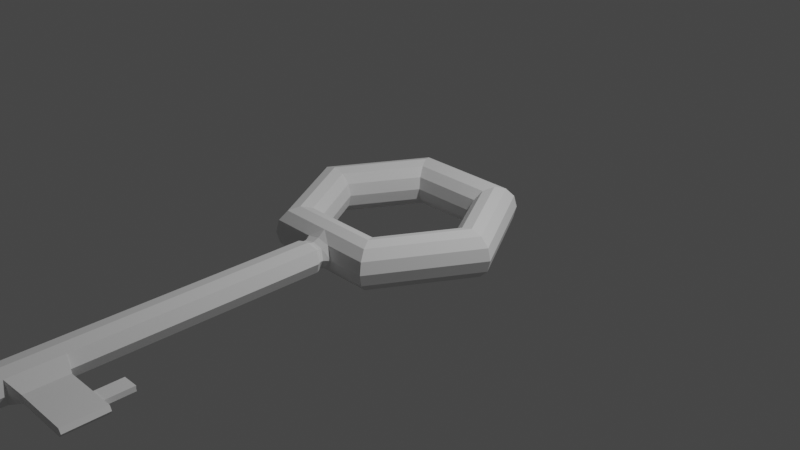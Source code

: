 # Source: key.blend  (saved by Blender 2.91.10; exported with 4.5.12 LTS)
import bpy
from mathutils import Matrix  # noqa: F401  (used for matrix-valued properties, if any)

bpy.ops.wm.read_factory_settings(use_empty=True)
scene = bpy.context.scene
scene.name = 'Scene'

# ---- collections
col_collection = bpy.data.collections.new('Collection'); scene.collection.children.link(col_collection)

# ---- world
world_world = bpy.data.worlds.new('World'); scene.world = world_world
world_world.use_nodes = True; world_world.node_tree.nodes.clear()
_N = world_world.node_tree.nodes; _L = world_world.node_tree.links
n0 = _N.new('ShaderNodeOutputWorld'); n0.name = 'World Output'; n0.location = (300, 300)
n1 = _N.new('ShaderNodeBackground'); n1.name = 'Background'; n1.location = (10, 300)
n1.inputs[0].default_value = (0.05088, 0.05088, 0.05088, 1.0)
_L.new(n1.outputs[0], n0.inputs[0])
n0.is_active_output = True
world_world.color = (0.05088, 0.05088, 0.05088)
world_world.use_sun_shadow = False
world_world.sun_shadow_jitter_overblur = 0.0

# ---- cameras
cam_camera = bpy.data.cameras.new('Camera')
cam_camera.clip_end = 100.0
cam_camera.ortho_scale = 7.314

# ---- lights
light_light = bpy.data.lights.new('Light', 'POINT')
light_light.transmission_factor = 0.0
light_light.energy = 1000.0
light_light.shadow_soft_size = 0.1
light_light.shadow_maximum_resolution = 0.006
light_light.use_absolute_resolution = True

# ---- meshes
me_torus = bpy.data.meshes.new('Torus')
me_torus.from_pydata([(0.625, 1.083, 0.0), (0.6083, 1.054, 0.125), (0.5625, 0.9743, 0.2165), (0.5, 0.866, 0.25), (0.4375, 0.7578, 0.2165), (0.3917, 0.6785, 0.125), (0.375, 0.6495, 0.0), (0.6083, 1.054, -0.125), (0.5625, 0.9743, -0.2165), (0.5, 0.866, -0.25), (0.4375, 0.7578, -0.2165), (1.25, 1.093e-07, 0.0), (1.217, 1.064e-07, 0.125), (1.125, 9.835e-08, 0.2165), (1.0, 8.742e-08, 0.25), (0.875, 7.649e-08, 0.2165), (0.7835, 6.85e-08, 0.125), (0.75, 6.557e-08, 0.0), (0.3917, 0.6785, -0.125), (1.217, 1.064e-07, -0.125), (1.125, 9.835e-08, -0.2165), (-0.625, 1.083, 0.0), (-0.6083, 1.054, 0.125), (-0.5625, 0.9743, 0.2165), (-0.5, 0.866, 0.25), (-0.4375, 0.7578, 0.2165), (-0.3917, 0.6785, 0.125), (-0.375, 0.6495, 0.0), (1.0, 8.742e-08, -0.25), (0.875, 7.649e-08, -0.2165), (0.7835, 6.85e-08, -0.125), (-1.25, 1.093e-07, 0.0), (-1.217, 1.064e-07, 0.125), (-1.125, 9.835e-08, 0.2165), (-1.0, 8.742e-08, 0.25), (-0.875, 7.649e-08, 0.2165), (-0.7835, 6.85e-08, 0.125), (-0.75, 6.557e-08, 0.0), (-0.6083, 1.054, -0.125), (-0.5625, 0.9743, -0.2165), (-0.5, 0.866, -0.25), (-0.4375, 0.7578, -0.2165), (-0.3917, 0.6785, -0.125), (-0.625, -1.083, 0.0), (-0.6083, -1.054, 0.125), (-0.5625, -0.9743, 0.2165), (-0.5, -0.866, 0.25), (-0.4375, -0.7578, 0.2165), (-0.3917, -0.6785, 0.125), (-0.375, -0.6495, 0.0), (-1.217, 1.064e-07, -0.125), (-1.125, 9.835e-08, -0.2165), (-1.0, 8.742e-08, -0.25), (0.625, -1.083, 0.0), (0.6083, -1.054, 0.125), (0.5625, -0.9743, 0.2165), (0.5, -0.866, 0.25), (0.4375, -0.7578, 0.2165), (0.3917, -0.6785, 0.125), (0.375, -0.6495, 0.0), (-0.875, 7.649e-08, -0.2165), (-0.7835, 6.85e-08, -0.125), (-0.6083, -1.054, -0.125), (0.0, -0.9743, 0.2165), (0.0, -0.7578, 0.2165), (0.0, -0.6495, 0.0), (-0.5625, -0.9743, -0.2165), (-0.5, -0.866, -0.25), (0.0, -1.054, 0.1537), (0.0, -0.866, 0.25), (0.0, -0.6785, 0.125), (-0.4375, -0.7578, -0.2165), (-0.3917, -0.6785, -0.125), (-0.2191, -1.083, 0.0), (-0.1409, -1.054, 0.125), (0.0, 1.083, 0.0), (0.0, 0.9743, 0.2165), (-2.98e-08, 0.7578, 0.2165), (0.0, 0.6495, 0.0), (0.6083, -1.054, -0.125), (0.5625, -0.9743, -0.2165), (0.0, 1.054, 0.125), (0.0, 0.866, 0.25), (-2.98e-08, 0.6785, 0.125), (0.5, -0.866, -0.25), (0.4375, -0.7578, -0.2165), (0.3917, -0.6785, -0.125), (0.2191, -1.083, 0.0), (0.1409, -1.054, 0.125), (0.1172, -1.114, 0.1039), (0.0, -0.9743, -0.2165), (0.1644, -1.138, 0.0), (0.0, -0.7578, -0.2165), (0.0, -1.114, 0.1278), (-0.1172, -1.114, 0.1039), (-0.1644, -1.138, 0.0), (0.1172, -1.144, 0.1039), (0.0, -1.144, 0.1278), (0.1644, -1.168, 0.0), (0.1172, -1.144, 0.1039), (0.0, -1.054, -0.1537), (0.0, -0.866, -0.25), (-0.1172, -1.144, 0.1039), (-0.1644, -1.168, 0.0), (0.0, -0.6785, -0.125), (0.1172, -1.144, 0.1039), (0.0, -1.144, 0.1278), (0.1644, -1.168, 0.0), (0.1334, -1.184, 0.1183), (-0.1409, -1.054, -0.125), (-0.1172, -1.144, 0.1039), (-0.1644, -1.168, 0.0), (0.0, -1.144, 0.1278), (0.1644, -1.168, 0.0), (0.1157, -4.673, 0.09603), (0.0, 0.9743, -0.2165), (-2.98e-08, 0.7578, -0.2165), (-0.1172, -1.144, 0.1039), (-0.1644, -1.168, 0.0), (-2.287e-10, -1.184, 0.1454), (0.1871, -1.212, 0.0), (0.0, 1.054, -0.125), (0.0, 0.866, -0.25), (-2.98e-08, 0.6785, -0.125), (-0.1334, -1.184, 0.1183), (-0.1871, -1.212, 0.0), (-2.287e-10, -4.673, 0.1196), (0.1593, -4.673, 0.0), (-2.287e-10, -4.673, 0.0), (0.1409, -1.054, -0.125), (0.1172, -1.114, -0.1039), (-0.1157, -4.673, 0.09603), (-0.1593, -4.673, 0.0), (0.0, -1.114, -0.1278), (-0.1172, -1.114, -0.1039), (0.1172, -1.144, -0.1039), (0.0, -1.144, -0.1278), (0.1172, -1.144, -0.1039), (-0.1172, -1.144, -0.1039), (0.1172, -1.144, -0.1039), (0.0, -1.144, -0.1278), (0.1334, -1.184, -0.1183), (-0.1172, -1.144, -0.1039), (0.0, -1.144, -0.1278), (0.1157, -4.673, -0.09603), (-0.1172, -1.144, -0.1039), (-2.287e-10, -1.184, -0.1454), (-0.1334, -1.184, -0.1183), (-2.287e-10, -4.673, -0.1196), (-0.1157, -4.673, -0.09603), (0.1334, -4.628, 0.1183), (-2.287e-10, -4.628, 0.1454), (0.1871, -4.628, 0.0), (-0.1334, -4.628, 0.1183), (-0.1871, -4.628, 0.0), (0.1334, -4.628, -0.1183), (-2.287e-10, -4.628, -0.1454), (-0.1334, -4.628, -0.1183), (-2.287e-10, -4.282, 0.1454), (0.3369, -4.23, 0.0), (0.3053, -4.228, 0.03988), (-0.1871, -4.284, 0.0), (-0.1334, -4.282, 0.1183), (-2.287e-10, -4.282, -0.1454), (0.3053, -4.228, -0.03988), (-0.1334, -4.282, -0.1183), (0.3053, -3.808, 0.03988), (-0.1334, -3.75, 0.1183), (0.3053, -3.808, -0.03988), (-0.1334, -3.75, -0.1183), (-2.287e-10, -3.75, 0.1454), (0.1871, -3.757, 0.0), (-0.1871, -3.757, 0.0), (-2.287e-10, -3.75, -0.1454), (0.1334, -4.282, 0.1183), (0.1871, -4.284, 0.0), (0.1334, -4.282, -0.1183), (0.1334, -3.75, 0.1183), (0.1334, -3.75, -0.1183), (0.3352, -3.812, 0.0), (0.9067, -3.81, 0.0), (0.9084, -4.229, 0.0), (0.8768, -4.227, 0.03988), (0.8768, -4.227, -0.03988), (0.8768, -3.806, 0.03988), (0.8768, -3.806, -0.03988), (0.6122, -3.811, 0.0), (0.7755, -3.811, 0.0), (0.7755, -3.808, -0.02635), (0.6122, -3.808, -0.02635), (0.5887, -4.228, 0.03988), (0.7792, -4.227, 0.03988), (0.7755, -3.808, 0.02635), (0.6122, -3.808, 0.02635), (0.6203, -4.229, 0.0), (0.8108, -4.229, 0.0), (0.7792, -4.227, -0.03988), (0.5887, -4.228, -0.03988), (0.7891, -3.807, -0.03988), (0.5986, -3.807, -0.03988), (0.7891, -3.807, 0.03988), (0.5986, -3.807, 0.03988), (0.5986, -3.811, 0.0), (0.7891, -3.811, 0.0), (0.6116, -3.522, 0.0), (0.7749, -3.522, 0.0), (0.7749, -3.519, -0.02635), (0.6116, -3.52, -0.02635), (0.7749, -3.519, 0.02635), (0.6116, -3.52, 0.02635)], [], [(75, 81, 1, 0), (82, 77, 4, 3), (77, 83, 5, 4), (72, 49, 65, 104), (66, 67, 101, 90), (129, 130, 133, 100), (0, 1, 12, 11), (3, 4, 15, 14), (4, 5, 16, 15), (122, 9, 10, 116), (9, 28, 29, 10), (116, 10, 18, 123), (75, 21, 22, 81), (81, 22, 23, 76), (76, 23, 24, 82), (82, 24, 25, 77), (77, 25, 26, 83), (83, 26, 27, 78), (71, 72, 104, 92), (67, 71, 92, 101), (43, 62, 109, 73), (100, 133, 134, 109), (18, 30, 17, 6), (7, 19, 20, 8), (21, 31, 32, 22), (22, 32, 33, 23), (23, 33, 34, 24), (24, 34, 35, 25), (25, 35, 36, 26), (26, 36, 37, 27), (75, 121, 38, 21), (121, 115, 39, 38), (115, 122, 40, 39), (122, 116, 41, 40), (123, 78, 27, 42), (116, 123, 42, 41), (31, 43, 44, 32), (32, 44, 45, 33), (33, 45, 46, 34), (34, 46, 47, 35), (35, 47, 48, 36), (36, 48, 49, 37), (21, 38, 50, 31), (38, 39, 51, 50), (39, 40, 52, 51), (40, 41, 60, 52), (42, 27, 37, 61), (41, 42, 61, 60), (11, 12, 54, 53), (14, 15, 57, 56), (15, 16, 58, 57), (50, 51, 66, 62), (51, 52, 67, 66), (60, 61, 72, 71), (123, 18, 6, 78), (129, 100, 90), (28, 84, 85, 29), (57, 58, 70, 64), (88, 63, 68), (56, 57, 64, 69), (12, 13, 55, 54), (13, 14, 56, 55), (16, 17, 59, 58), (31, 50, 62, 43), (52, 60, 71, 67), (61, 37, 49, 72), (115, 8, 9, 122), (84, 101, 92, 85), (11, 53, 79, 19), (58, 59, 65, 70), (53, 54, 88, 87), (55, 56, 69, 63), (30, 86, 59, 17), (53, 87, 129, 79), (19, 79, 80, 20), (20, 80, 84, 28), (29, 85, 86, 30), (85, 92, 104, 86), (48, 70, 65, 49), (47, 64, 70, 48), (46, 69, 64, 47), (45, 63, 69, 46), (74, 68, 63), (43, 73, 74, 44), (68, 74, 94, 93), (88, 68, 93, 89), (75, 0, 7, 121), (10, 29, 30, 18), (2, 3, 14, 13), (5, 6, 17, 16), (8, 20, 28, 9), (1, 2, 13, 12), (80, 90, 101, 84), (109, 90, 100), (76, 82, 3, 2), (83, 78, 6, 5), (81, 76, 2, 1), (0, 11, 19, 7), (87, 88, 89, 91), (91, 98, 135, 130), (91, 89, 96, 98), (94, 95, 103, 102), (109, 134, 95, 73), (89, 93, 97, 96), (74, 73, 95, 94), (145, 147, 125, 118), (87, 91, 130, 129), (142, 145, 118, 111), (96, 97, 106, 105), (140, 143, 145, 142), (133, 136, 138, 134), (107, 113, 137, 139), (93, 94, 102, 97), (135, 139, 140, 136), (134, 138, 103, 95), (130, 135, 136, 133), (98, 107, 139, 135), (113, 120, 141, 137), (106, 110, 117, 112), (107, 105, 99, 113), (138, 142, 111, 103), (102, 103, 111, 110), (98, 96, 105, 107), (97, 102, 110, 106), (112, 117, 124, 119), (113, 99, 108, 120), (117, 118, 125, 124), (144, 127, 128, 148), (136, 140, 142, 138), (105, 106, 112, 99), (143, 146, 147, 145), (110, 111, 118, 117), (79, 129, 90, 80), (174, 158, 151, 150), (62, 66, 90, 109), (175, 152, 155, 176), (165, 157, 154, 161), (137, 141, 146, 143), (149, 148, 128, 132), (99, 112, 119, 108), (131, 132, 128, 126), (163, 156, 157, 165), (114, 126, 128, 127), (162, 161, 154, 153), (175, 174, 150, 152), (158, 162, 153, 151), (44, 74, 63, 45), (54, 55, 63, 88), (176, 155, 156, 163), (139, 137, 143, 140), (86, 104, 65, 59), (121, 7, 8, 115), (126, 114, 150, 151), (114, 127, 152, 150), (132, 131, 153, 154), (131, 126, 151, 153), (144, 148, 156, 155), (148, 149, 157, 156), (127, 144, 155, 152), (149, 132, 154, 157), (178, 176, 163, 173), (170, 167, 162, 158), (200, 191, 182, 184), (167, 172, 161, 162), (173, 163, 165, 169), (169, 165, 161, 172), (198, 203, 180, 185), (177, 170, 158, 174), (108, 119, 170, 177), (120, 171, 178, 141), (147, 169, 172, 125), (146, 173, 169, 147), (124, 125, 172, 167), (120, 108, 177, 171), (119, 124, 167, 170), (141, 178, 173, 146), (159, 160, 174, 175), (164, 159, 175, 176), (160, 166, 177, 174), (168, 164, 176, 178), (179, 168, 178, 171), (166, 179, 171, 177), (180, 184, 182, 181), (180, 181, 183, 185), (191, 195, 181, 182), (203, 200, 184, 180), (196, 198, 185, 183), (195, 196, 183, 181), (159, 164, 197, 194), (194, 197, 196, 195), (164, 168, 199, 197), (197, 199, 198, 196), (179, 166, 201, 202), (186, 193, 209, 204), (160, 159, 194, 190), (190, 194, 195, 191), (168, 179, 202, 199), (189, 186, 204, 207), (166, 160, 190, 201), (201, 190, 191, 200), (189, 188, 198, 199), (192, 193, 201, 200), (193, 186, 202, 201), (187, 192, 200, 203), (186, 189, 199, 202), (188, 187, 203, 198), (204, 209, 208, 205), (207, 204, 205, 206), (188, 189, 207, 206), (187, 188, 206, 205), (192, 187, 205, 208), (193, 192, 208, 209)])
_uv = me_torus.uv_layers.new(name='UVMap')
_uv.uv.foreach_set('vector', [0.75, 0.5, 0.75, 0.5833, 0.8333, 0.5833, 0.8333, 0.5, 0.75, 0.75, 0.75, 0.8333, 0.8333, 0.8333, 0.8333, 0.75, 0.75, 0.8333, 0.75, 0.9167, 0.8333, 0.9167, 0.8333, 0.8333, 0.1667, 0.9167, 0.1667, 1.0, 0.25, 1.0, 0.25, 0.9167, 0.1667, 0.6667, 0.1667, 0.75, 0.25, 0.75, 0.25, 0.6667, 0.2307, 0.5833, 0.2307, 0.5833, 0.25, 0.5833, 0.25, 0.5833, 0.8333, 0.5, 0.8333, 0.5833, 1.0, 0.5833, 1.0, 0.5, 0.8333, 0.75, 0.8333, 0.8333, 1.0, 0.8333, 1.0, 0.75, 0.8333, 0.8333, 0.8333, 0.9167, 1.0, 0.9167, 1.0, 0.8333, 0.75, 0.75, 0.8333, 0.75, 0.8333, 0.8333, 0.75, 0.8333, 0.8333, 0.75, 1.0, 0.75, 1.0, 0.8333, 0.8333, 0.8333, 0.75, 0.8333, 0.8333, 0.8333, 0.8333, 0.9167, 0.75, 0.9167, 0.75, 0.5, 0.8333, 0.5, 0.8333, 0.5833, 0.75, 0.5833, 0.75, 0.5833, 0.8333, 0.5833, 0.8333, 0.6667, 0.75, 0.6667, 0.75, 0.6667, 0.8333, 0.6667, 0.8333, 0.75, 0.75, 0.75, 0.75, 0.75, 0.8333, 0.75, 0.8333, 0.8333, 0.75, 0.8333, 0.75, 0.8333, 0.8333, 0.8333, 0.8333, 0.9167, 0.75, 0.9167, 0.75, 0.9167, 0.8333, 0.9167, 0.8333, 1.0, 0.75, 1.0, 0.1667, 0.8333, 0.1667, 0.9167, 0.25, 0.9167, 0.25, 0.8333, 0.1667, 0.75, 0.1667, 0.8333, 0.25, 0.8333, 0.25, 0.75, 0.1667, 0.5, 0.1667, 0.5833, 0.2307, 0.5833, 0.2309, 0.5, 0.25, 0.5833, 0.25, 0.5833, 0.2307, 0.5833, 0.2307, 0.5833, 0.8333, 0.9167, 1.0, 0.9167, 1.0, 1.0, 0.8333, 1.0, 0.8333, 0.5833, 1.0, 0.5833, 1.0, 0.6667, 0.8333, 0.6667, 0.8333, 0.5, 1.0, 0.5, 1.0, 0.5833, 0.8333, 0.5833, 0.8333, 0.5833, 1.0, 0.5833, 1.0, 0.6667, 0.8333, 0.6667, 0.8333, 0.6667, 1.0, 0.6667, 1.0, 0.75, 0.8333, 0.75, 0.8333, 0.75, 1.0, 0.75, 1.0, 0.8333, 0.8333, 0.8333, 0.8333, 0.8333, 1.0, 0.8333, 1.0, 0.9167, 0.8333, 0.9167, 0.8333, 0.9167, 1.0, 0.9167, 1.0, 1.0, 0.8333, 1.0, 0.75, 0.5, 0.75, 0.5833, 0.8333, 0.5833, 0.8333, 0.5, 0.75, 0.5833, 0.75, 0.6667, 0.8333, 0.6667, 0.8333, 0.5833, 0.75, 0.6667, 0.75, 0.75, 0.8333, 0.75, 0.8333, 0.6667, 0.75, 0.75, 0.75, 0.8333, 0.8333, 0.8333, 0.8333, 0.75, 0.75, 0.9167, 0.75, 1.0, 0.8333, 1.0, 0.8333, 0.9167, 0.75, 0.8333, 0.75, 0.9167, 0.8333, 0.9167, 0.8333, 0.8333, -1.11e-16, 0.5, 0.1667, 0.5, 0.1667, 0.5833, -1.11e-16, 0.5833, -1.11e-16, 0.5833, 0.1667, 0.5833, 0.1667, 0.6667, -1.11e-16, 0.6667, -1.11e-16, 0.6667, 0.1667, 0.6667, 0.1667, 0.75, -1.11e-16, 0.75, -1.11e-16, 0.75, 0.1667, 0.75, 0.1667, 0.8333, -1.11e-16, 0.8333, -1.11e-16, 0.8333, 0.1667, 0.8333, 0.1667, 0.9167, -1.11e-16, 0.9167, -1.11e-16, 0.9167, 0.1667, 0.9167, 0.1667, 1.0, -1.11e-16, 1.0, 0.8333, 0.5, 0.8333, 0.5833, 1.0, 0.5833, 1.0, 0.5, 0.8333, 0.5833, 0.8333, 0.6667, 1.0, 0.6667, 1.0, 0.5833, 0.8333, 0.6667, 0.8333, 0.75, 1.0, 0.75, 1.0, 0.6667, 0.8333, 0.75, 0.8333, 0.8333, 1.0, 0.8333, 1.0, 0.75, 0.8333, 0.9167, 0.8333, 1.0, 1.0, 1.0, 1.0, 0.9167, 0.8333, 0.8333, 0.8333, 0.9167, 1.0, 0.9167, 1.0, 0.8333, -1.11e-16, 0.5, -1.11e-16, 0.5833, 0.1667, 0.5833, 0.1667, 0.5, -1.11e-16, 0.75, -1.11e-16, 0.8333, 0.1667, 0.8333, 0.1667, 0.75, -1.11e-16, 0.8333, -1.11e-16, 0.9167, 0.1667, 0.9167, 0.1667, 0.8333, -1.11e-16, 0.5833, -1.11e-16, 0.6667, 0.1667, 0.6667, 0.1667, 0.5833, -1.11e-16, 0.6667, -1.11e-16, 0.75, 0.1667, 0.75, 0.1667, 0.6667, -1.11e-16, 0.8333, -1.11e-16, 0.9167, 0.1667, 0.9167, 0.1667, 0.8333, 0.75, 0.9167, 0.8333, 0.9167, 0.8333, 1.0, 0.75, 1.0, 0.2307, 0.5833, 0.25, 0.5833, 0.25, 0.6667, -1.11e-16, 0.75, 0.1667, 0.75, 0.1667, 0.8333, -1.11e-16, 0.8333, 0.1667, 0.8333, 0.1667, 0.9167, 0.25, 0.9167, 0.25, 0.8333, 0.2307, 0.5833, 0.25, 0.6667, 0.25, 0.5833, 0.1667, 0.75, 0.1667, 0.8333, 0.25, 0.8333, 0.25, 0.75, -1.11e-16, 0.5833, -1.11e-16, 0.6667, 0.1667, 0.6667, 0.1667, 0.5833, -1.11e-16, 0.6667, -1.11e-16, 0.75, 0.1667, 0.75, 0.1667, 0.6667, -1.11e-16, 0.9167, -1.11e-16, 1.0, 0.1667, 1.0, 0.1667, 0.9167, -1.11e-16, 0.5, -1.11e-16, 0.5833, 0.1667, 0.5833, 0.1667, 0.5, -1.11e-16, 0.75, -1.11e-16, 0.8333, 0.1667, 0.8333, 0.1667, 0.75, -1.11e-16, 0.9167, -1.11e-16, 1.0, 0.1667, 1.0, 0.1667, 0.9167, 0.75, 0.6667, 0.8333, 0.6667, 0.8333, 0.75, 0.75, 0.75, 0.1667, 0.75, 0.25, 0.75, 0.25, 0.8333, 0.1667, 0.8333, -1.11e-16, 0.5, 0.1667, 0.5, 0.1667, 0.5833, -1.11e-16, 0.5833, 0.1667, 0.9167, 0.1667, 1.0, 0.25, 1.0, 0.25, 0.9167, 0.1667, 0.5, 0.1667, 0.5833, 0.2307, 0.5833, 0.2309, 0.5, 0.1667, 0.6667, 0.1667, 0.75, 0.25, 0.75, 0.25, 0.6667, -1.11e-16, 0.9167, 0.1667, 0.9167, 0.1667, 1.0, -1.11e-16, 1.0, 0.1667, 0.5, 0.2309, 0.5, 0.2307, 0.5833, 0.1667, 0.5833, -1.11e-16, 0.5833, 0.1667, 0.5833, 0.1667, 0.6667, -1.11e-16, 0.6667, -1.11e-16, 0.6667, 0.1667, 0.6667, 0.1667, 0.75, -1.11e-16, 0.75, -1.11e-16, 0.8333, 0.1667, 0.8333, 0.1667, 0.9167, -1.11e-16, 0.9167, 0.1667, 0.8333, 0.25, 0.8333, 0.25, 0.9167, 0.1667, 0.9167, 0.1667, 0.9167, 0.25, 0.9167, 0.25, 1.0, 0.1667, 1.0, 0.1667, 0.8333, 0.25, 0.8333, 0.25, 0.9167, 0.1667, 0.9167, 0.1667, 0.75, 0.25, 0.75, 0.25, 0.8333, 0.1667, 0.8333, 0.1667, 0.6667, 0.25, 0.6667, 0.25, 0.75, 0.1667, 0.75, 0.2307, 0.5833, 0.25, 0.5833, 0.25, 0.6667, 0.1667, 0.5, 0.2309, 0.5, 0.2307, 0.5833, 0.1667, 0.5833, 0.25, 0.5833, 0.2307, 0.5833, 0.2307, 0.5833, 0.25, 0.5833, 0.2307, 0.5833, 0.25, 0.5833, 0.25, 0.5833, 0.2307, 0.5833, 0.75, 0.5, 0.8333, 0.5, 0.8333, 0.5833, 0.75, 0.5833, 0.8333, 0.8333, 1.0, 0.8333, 1.0, 0.9167, 0.8333, 0.9167, 0.8333, 0.6667, 0.8333, 0.75, 1.0, 0.75, 1.0, 0.6667, 0.8333, 0.9167, 0.8333, 1.0, 1.0, 1.0, 1.0, 0.9167, 0.8333, 0.6667, 1.0, 0.6667, 1.0, 0.75, 0.8333, 0.75, 0.8333, 0.5833, 0.8333, 0.6667, 1.0, 0.6667, 1.0, 0.5833, 0.1667, 0.6667, 0.25, 0.6667, 0.25, 0.75, 0.1667, 0.75, 0.2307, 0.5833, 0.25, 0.6667, 0.25, 0.5833, 0.75, 0.6667, 0.75, 0.75, 0.8333, 0.75, 0.8333, 0.6667, 0.75, 0.9167, 0.75, 1.0, 0.8333, 1.0, 0.8333, 0.9167, 0.75, 0.5833, 0.75, 0.6667, 0.8333, 0.6667, 0.8333, 0.5833, 0.8333, 0.5, 1.0, 0.5, 1.0, 0.5833, 0.8333, 0.5833, 0.2309, 0.5, 0.2307, 0.5833, 0.2307, 0.5833, 0.2309, 0.5, 0.2309, 0.5, 0.2309, 0.5, 0.2307, 0.5833, 0.2307, 0.5833, 0.2309, 0.5, 0.2307, 0.5833, 0.2307, 0.5833, 0.2309, 0.5, 0.2307, 0.5833, 0.2309, 0.5, 0.2309, 0.5, 0.2307, 0.5833, 0.2307, 0.5833, 0.2307, 0.5833, 0.2309, 0.5, 0.2309, 0.5, 0.2307, 0.5833, 0.25, 0.5833, 0.25, 0.5833, 0.2307, 0.5833, 0.2307, 0.5833, 0.2309, 0.5, 0.2309, 0.5, 0.2307, 0.5833, 0.2307, 0.5833, 0.2307, 0.5833, 0.2309, 0.5, 0.2309, 0.5, 0.2309, 0.5, 0.2309, 0.5, 0.2307, 0.5833, 0.2307, 0.5833, 0.2307, 0.5833, 0.2307, 0.5833, 0.2309, 0.5, 0.2309, 0.5, 0.2307, 0.5833, 0.25, 0.5833, 0.25, 0.5833, 0.2307, 0.5833, 0.25, 0.5833, 0.25, 0.5833, 0.2307, 0.5833, 0.2307, 0.5833, 0.25, 0.5833, 0.25, 0.5833, 0.2307, 0.5833, 0.2307, 0.5833, 0.2309, 0.5, 0.2309, 0.5, 0.2307, 0.5833, 0.2307, 0.5833, 0.25, 0.5833, 0.2307, 0.5833, 0.2307, 0.5833, 0.25, 0.5833, 0.2307, 0.5833, 0.2307, 0.5833, 0.25, 0.5833, 0.25, 0.5833, 0.2307, 0.5833, 0.2307, 0.5833, 0.2309, 0.5, 0.2309, 0.5, 0.2307, 0.5833, 0.2307, 0.5833, 0.25, 0.5833, 0.25, 0.5833, 0.2309, 0.5, 0.2309, 0.5, 0.2307, 0.5833, 0.2307, 0.5833, 0.2309, 0.5, 0.2309, 0.5, 0.2307, 0.5833, 0.2307, 0.5833, 0.25, 0.5833, 0.2307, 0.5833, 0.2307, 0.5833, 0.25, 0.5833, 0.2309, 0.5, 0.2307, 0.5833, 0.2307, 0.5833, 0.2309, 0.5, 0.2307, 0.5833, 0.2307, 0.5833, 0.2309, 0.5, 0.2309, 0.5, 0.2307, 0.5833, 0.2309, 0.5, 0.2309, 0.5, 0.2307, 0.5833, 0.2309, 0.5, 0.2307, 0.5833, 0.2307, 0.5833, 0.2309, 0.5, 0.25, 0.5833, 0.2307, 0.5833, 0.2307, 0.5833, 0.25, 0.5833, 0.25, 0.5833, 0.2307, 0.5833, 0.2307, 0.5833, 0.25, 0.5833, 0.2309, 0.5, 0.2307, 0.5833, 0.2307, 0.5833, 0.2309, 0.5, 0.2307, 0.5833, 0.2309, 0.5, 0.2309, 0.5, 0.2307, 0.5833, 0.2344, 0.5655, 0.2338, 0.5, 0.25, 0.5, 0.25, 0.5685, 0.25, 0.5833, 0.25, 0.5833, 0.2307, 0.5833, 0.2307, 0.5833, 0.2307, 0.5833, 0.25, 0.5833, 0.25, 0.5833, 0.2307, 0.5833, 0.25, 0.5833, 0.25, 0.5833, 0.2307, 0.5833, 0.2307, 0.5833, 0.2307, 0.5833, 0.2309, 0.5, 0.2309, 0.5, 0.2307, 0.5833, 0.1667, 0.5833, 0.2307, 0.5833, 0.25, 0.6667, 0.1667, 0.6667, 0.2307, 0.5833, 0.25, 0.5833, 0.25, 0.5833, 0.2307, 0.5833, 0.1667, 0.5833, 0.1667, 0.6667, 0.25, 0.6667, 0.2307, 0.5833, 0.2309, 0.5, 0.2309, 0.5, 0.2307, 0.5833, 0.2307, 0.5833, 0.2307, 0.5833, 0.2307, 0.5833, 0.2309, 0.5, 0.2309, 0.5, 0.2307, 0.5833, 0.2307, 0.5833, 0.25, 0.5833, 0.25, 0.5833, 0.2344, 0.5655, 0.25, 0.5685, 0.25, 0.5, 0.2338, 0.5, 0.2307, 0.5833, 0.25, 0.5833, 0.25, 0.5833, 0.2307, 0.5833, 0.2344, 0.5655, 0.2338, 0.5, 0.25, 0.5, 0.25, 0.5685, 0.25, 0.5833, 0.25, 0.5833, 0.2307, 0.5833, 0.2307, 0.5833, 0.2344, 0.5655, 0.25, 0.5685, 0.25, 0.5, 0.2338, 0.5, 0.2307, 0.5833, 0.2309, 0.5, 0.2309, 0.5, 0.2307, 0.5833, 0.2309, 0.5, 0.2307, 0.5833, 0.2307, 0.5833, 0.2309, 0.5, 0.25, 0.5833, 0.2307, 0.5833, 0.2307, 0.5833, 0.25, 0.5833, 0.1667, 0.5833, 0.2307, 0.5833, 0.25, 0.6667, 0.1667, 0.6667, 0.1667, 0.5833, 0.1667, 0.6667, 0.25, 0.6667, 0.2307, 0.5833, 0.2307, 0.5833, 0.2307, 0.5833, 0.25, 0.5833, 0.25, 0.5833, 0.2307, 0.5833, 0.2307, 0.5833, 0.25, 0.5833, 0.25, 0.5833, 0.1667, 0.9167, 0.25, 0.9167, 0.25, 1.0, 0.1667, 1.0, 0.75, 0.5833, 0.8333, 0.5833, 0.8333, 0.6667, 0.75, 0.6667, 0.25, 0.5685, 0.2344, 0.5655, 0.2307, 0.5833, 0.25, 0.5833, 0.2344, 0.5655, 0.2338, 0.5, 0.2309, 0.5, 0.2307, 0.5833, 0.2338, 0.5, 0.2344, 0.5655, 0.2307, 0.5833, 0.2309, 0.5, 0.2344, 0.5655, 0.25, 0.5685, 0.25, 0.5833, 0.2307, 0.5833, 0.2344, 0.5655, 0.25, 0.5685, 0.25, 0.5833, 0.2307, 0.5833, 0.25, 0.5685, 0.2344, 0.5655, 0.2307, 0.5833, 0.25, 0.5833, 0.2338, 0.5, 0.2344, 0.5655, 0.2307, 0.5833, 0.2309, 0.5, 0.2344, 0.5655, 0.2338, 0.5, 0.2309, 0.5, 0.2307, 0.5833, 0.2307, 0.5833, 0.2307, 0.5833, 0.25, 0.5833, 0.25, 0.5833, 0.25, 0.5833, 0.2307, 0.5833, 0.2307, 0.5833, 0.25, 0.5833, 0.2308, 0.5483, 0.2308, 0.5483, 0.2308, 0.5483, 0.2308, 0.5483, 0.2307, 0.5833, 0.2309, 0.5, 0.2309, 0.5, 0.2307, 0.5833, 0.25, 0.5833, 0.25, 0.5833, 0.2307, 0.5833, 0.2307, 0.5833, 0.2307, 0.5833, 0.2307, 0.5833, 0.2309, 0.5, 0.2309, 0.5, 0.2308, 0.5483, 0.2309, 0.5003, 0.2309, 0.5003, 0.2308, 0.5483, 0.2307, 0.5833, 0.25, 0.5833, 0.25, 0.5833, 0.2307, 0.5833, 0.2307, 0.5833, 0.25, 0.5833, 0.25, 0.5833, 0.2307, 0.5833, 0.2309, 0.5, 0.2309, 0.5, 0.2307, 0.5833, 0.2307, 0.5833, 0.2307, 0.5833, 0.2307, 0.5833, 0.2309, 0.5, 0.2309, 0.5, 0.25, 0.5833, 0.25, 0.5833, 0.2307, 0.5833, 0.2307, 0.5833, 0.2307, 0.5833, 0.2309, 0.5, 0.2309, 0.5, 0.2307, 0.5833, 0.2309, 0.5, 0.2307, 0.5833, 0.2307, 0.5833, 0.2309, 0.5, 0.25, 0.5833, 0.2307, 0.5833, 0.2307, 0.5833, 0.25, 0.5833, 0.2307, 0.5833, 0.2307, 0.5833, 0.25, 0.5833, 0.25, 0.5833, 0.2309, 0.4999, 0.2308, 0.5483, 0.2307, 0.5833, 0.2309, 0.5, 0.2308, 0.5483, 0.2309, 0.4999, 0.2309, 0.5, 0.2307, 0.5833, 0.2308, 0.5483, 0.2308, 0.5483, 0.2307, 0.5833, 0.2307, 0.5833, 0.2308, 0.5483, 0.2308, 0.5483, 0.2307, 0.5833, 0.2307, 0.5833, 0.2309, 0.5003, 0.2308, 0.5483, 0.2307, 0.5833, 0.2309, 0.5, 0.2308, 0.5483, 0.2309, 0.5003, 0.2309, 0.5, 0.2307, 0.5833, 0.2309, 0.5003, 0.2308, 0.5483, 0.2308, 0.5483, 0.2309, 0.4999, 0.2309, 0.5003, 0.2309, 0.4999, 0.2308, 0.5483, 0.2308, 0.5483, 0.2308, 0.5483, 0.2309, 0.4999, 0.2309, 0.4999, 0.2308, 0.5483, 0.2309, 0.5003, 0.2308, 0.5483, 0.2308, 0.5483, 0.2309, 0.5003, 0.2308, 0.5483, 0.2308, 0.5483, 0.2308, 0.5483, 0.2308, 0.5483, 0.2309, 0.4999, 0.2308, 0.5483, 0.2308, 0.5483, 0.2309, 0.4999, 0.2309, 0.4999, 0.2308, 0.5483, 0.2308, 0.5483, 0.2309, 0.4999, 0.2309, 0.4999, 0.2308, 0.5483, 0.2308, 0.5483, 0.2309, 0.4999, 0.2308, 0.5483, 0.2308, 0.5483, 0.2308, 0.5483, 0.2308, 0.5483, 0.2308, 0.5483, 0.2308, 0.5483, 0.2308, 0.5483, 0.2308, 0.5483, 0.2309, 0.5003, 0.2308, 0.5483, 0.2308, 0.5483, 0.2309, 0.5003, 0.2309, 0.5003, 0.2308, 0.532, 0.2308, 0.532, 0.2309, 0.5003, 0.2308, 0.5483, 0.2309, 0.4999, 0.2309, 0.4999, 0.2308, 0.5483, 0.2308, 0.5483, 0.2309, 0.4999, 0.2309, 0.4999, 0.2308, 0.5483, 0.2308, 0.5483, 0.2309, 0.5003, 0.2309, 0.5003, 0.2308, 0.5483, 0.2308, 0.532, 0.2309, 0.5003, 0.2309, 0.5003, 0.2308, 0.532, 0.2308, 0.5483, 0.2308, 0.5483, 0.2308, 0.5483, 0.2308, 0.5483, 0.2308, 0.5483, 0.2308, 0.5483, 0.2308, 0.5483, 0.2308, 0.5483, 0.2308, 0.532, 0.2308, 0.532, 0.2308, 0.5483, 0.2308, 0.5483, 0.2308, 0.532, 0.2308, 0.532, 0.2308, 0.5483, 0.2308, 0.5483, 0.2308, 0.532, 0.2309, 0.5003, 0.2309, 0.5003, 0.2308, 0.5483, 0.2309, 0.5003, 0.2308, 0.532, 0.2308, 0.5483, 0.2309, 0.5003, 0.2309, 0.5003, 0.2308, 0.532, 0.2308, 0.5483, 0.2309, 0.5003, 0.2308, 0.532, 0.2309, 0.5003, 0.2309, 0.5003, 0.2308, 0.5483, 0.2309, 0.5003, 0.2308, 0.532, 0.2308, 0.532, 0.2309, 0.5003, 0.2308, 0.532, 0.2309, 0.5003, 0.2309, 0.5003, 0.2308, 0.532, 0.2308, 0.532, 0.2308, 0.532, 0.2308, 0.532, 0.2308, 0.532, 0.2309, 0.5003, 0.2308, 0.532, 0.2308, 0.532, 0.2309, 0.5003, 0.2308, 0.532, 0.2309, 0.5003, 0.2309, 0.5003, 0.2308, 0.532, 0.2308, 0.532, 0.2308, 0.532, 0.2308, 0.532, 0.2308, 0.532])
me_torus.use_remesh_fix_poles = True
me_torus.use_remesh_preserve_attributes = False
me_torus.use_mirror_vertex_groups = False
me_torus.update()

# ---- objects
ob_light = bpy.data.objects.new('Light', light_light)
ob_camera = bpy.data.objects.new('Camera', cam_camera)
ob_torus = bpy.data.objects.new('Torus', me_torus)

# ---- transforms, parenting, visibility, modifiers, constraints
ob_light.location = (4.076, 1.005, 5.904)
ob_light.rotation_euler = (0.6503, 0.05522, 1.866)
ob_light.lock_rotations_4d = False
ob_light.empty_display_type = 'ARROWS'
ob_light.color = (0.0, 0.0, 0.0, 0.0)
ob_light.lineart.crease_threshold = 0.0
ob_camera.location = (7.359, -6.926, 4.958)
ob_camera.rotation_euler = (1.109, 0.0, 0.8149)
ob_camera.lock_rotations_4d = False
ob_camera.empty_display_type = 'ARROWS'
ob_camera.color = (0.0, 0.0, 0.0, 0.0)
ob_camera.display_type = 'WIRE'
ob_camera.lineart.crease_threshold = 0.0
ob_torus.location = (0.0, 0.0, 0.0)
ob_torus.lineart.crease_threshold = 0.0

# ---- collection membership
col_collection.objects.link(ob_light)
col_collection.objects.link(ob_camera)
col_collection.objects.link(ob_torus)

# ---- scene / render settings (as saved in the file)
scene.camera = ob_camera
scene.frame_start = 1; scene.frame_end = 250; scene.frame_set(1)
scene.render.engine = 'BLENDER_EEVEE_NEXT'
scene.cycles.use_denoising = False
scene.cycles.samples = 128
scene.cycles.sampling_pattern = 'TABULATED_SOBOL'
scene.cycles.use_adaptive_sampling = False
scene.cycles.use_light_tree = False
scene.view_settings.view_transform = 'Filmic'
bpy.context.view_layer.update()
